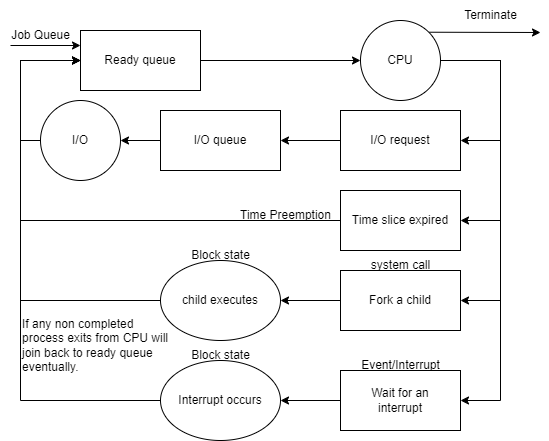

The diagram above was exported from draw.io. Its source (the exported page's mxGraphModel, read from the mxfile embedded in the PNG):
<mxGraphModel dx="657" dy="825" grid="1" gridSize="10" guides="1" tooltips="1" connect="1" arrows="1" fold="1" page="1" pageScale="1" pageWidth="850" pageHeight="1100" math="0" shadow="0">
  <root>
    <mxCell id="0" />
    <mxCell id="1" parent="0" />
    <mxCell id="4" style="edgeStyle=none;html=1;exitX=1;exitY=0.5;exitDx=0;exitDy=0;entryX=0;entryY=0.5;entryDx=0;entryDy=0;" parent="1" source="2" target="3" edge="1">
      <mxGeometry relative="1" as="geometry" />
    </mxCell>
    <mxCell id="2" value="Ready queue" style="rounded=0;whiteSpace=wrap;html=1;" parent="1" vertex="1">
      <mxGeometry x="230" y="160" width="120" height="60" as="geometry" />
    </mxCell>
    <mxCell id="6" style="edgeStyle=none;html=1;exitX=1;exitY=0.5;exitDx=0;exitDy=0;entryX=1;entryY=0.5;entryDx=0;entryDy=0;rounded=0;" parent="1" source="3" target="5" edge="1">
      <mxGeometry relative="1" as="geometry">
        <Array as="points">
          <mxPoint x="650" y="190" />
          <mxPoint x="650" y="270" />
        </Array>
      </mxGeometry>
    </mxCell>
    <mxCell id="13" style="edgeStyle=none;rounded=0;html=1;exitX=1;exitY=0.5;exitDx=0;exitDy=0;entryX=1;entryY=0.5;entryDx=0;entryDy=0;" parent="1" source="3" target="12" edge="1">
      <mxGeometry relative="1" as="geometry">
        <Array as="points">
          <mxPoint x="650" y="190" />
          <mxPoint x="650" y="350" />
        </Array>
      </mxGeometry>
    </mxCell>
    <mxCell id="16" style="edgeStyle=none;rounded=0;html=1;exitX=1;exitY=0.5;exitDx=0;exitDy=0;entryX=1;entryY=0.5;entryDx=0;entryDy=0;" parent="1" source="3" target="15" edge="1">
      <mxGeometry relative="1" as="geometry">
        <Array as="points">
          <mxPoint x="650" y="190" />
          <mxPoint x="650" y="430" />
        </Array>
      </mxGeometry>
    </mxCell>
    <mxCell id="18" style="edgeStyle=none;rounded=0;html=1;exitX=1;exitY=0.5;exitDx=0;exitDy=0;entryX=1;entryY=0.5;entryDx=0;entryDy=0;" parent="1" source="3" target="17" edge="1">
      <mxGeometry relative="1" as="geometry">
        <Array as="points">
          <mxPoint x="650" y="190" />
          <mxPoint x="650" y="530" />
        </Array>
      </mxGeometry>
    </mxCell>
    <mxCell id="27" style="edgeStyle=none;rounded=0;html=1;exitX=1;exitY=0;exitDx=0;exitDy=0;" parent="1" source="3" edge="1">
      <mxGeometry relative="1" as="geometry">
        <mxPoint x="690" y="162" as="targetPoint" />
      </mxGeometry>
    </mxCell>
    <mxCell id="3" value="CPU" style="ellipse;whiteSpace=wrap;html=1;aspect=fixed;" parent="1" vertex="1">
      <mxGeometry x="510" y="150" width="80" height="80" as="geometry" />
    </mxCell>
    <mxCell id="8" style="edgeStyle=none;rounded=0;html=1;exitX=0;exitY=0.5;exitDx=0;exitDy=0;entryX=1;entryY=0.5;entryDx=0;entryDy=0;" parent="1" source="5" target="7" edge="1">
      <mxGeometry relative="1" as="geometry" />
    </mxCell>
    <mxCell id="5" value="I/O request" style="rounded=0;whiteSpace=wrap;html=1;" parent="1" vertex="1">
      <mxGeometry x="490" y="240" width="120" height="60" as="geometry" />
    </mxCell>
    <mxCell id="10" style="edgeStyle=none;rounded=0;html=1;exitX=0;exitY=0.5;exitDx=0;exitDy=0;" parent="1" source="7" target="9" edge="1">
      <mxGeometry relative="1" as="geometry" />
    </mxCell>
    <mxCell id="7" value="I/O queue" style="rounded=0;whiteSpace=wrap;html=1;" parent="1" vertex="1">
      <mxGeometry x="310" y="240" width="120" height="60" as="geometry" />
    </mxCell>
    <mxCell id="11" style="edgeStyle=none;rounded=0;html=1;exitX=0;exitY=0.5;exitDx=0;exitDy=0;entryX=0;entryY=0.5;entryDx=0;entryDy=0;" parent="1" source="9" target="2" edge="1">
      <mxGeometry relative="1" as="geometry">
        <Array as="points">
          <mxPoint x="170" y="270" />
          <mxPoint x="170" y="190" />
        </Array>
      </mxGeometry>
    </mxCell>
    <mxCell id="9" value="I/O" style="ellipse;whiteSpace=wrap;html=1;aspect=fixed;" parent="1" vertex="1">
      <mxGeometry x="190" y="230" width="80" height="80" as="geometry" />
    </mxCell>
    <mxCell id="14" style="edgeStyle=none;rounded=0;html=1;exitX=0;exitY=0.5;exitDx=0;exitDy=0;" parent="1" source="12" edge="1">
      <mxGeometry relative="1" as="geometry">
        <mxPoint x="230" y="190" as="targetPoint" />
        <Array as="points">
          <mxPoint x="170" y="350" />
          <mxPoint x="170" y="190" />
        </Array>
      </mxGeometry>
    </mxCell>
    <mxCell id="12" value="Time slice expired" style="rounded=0;whiteSpace=wrap;html=1;" parent="1" vertex="1">
      <mxGeometry x="490" y="320" width="120" height="60" as="geometry" />
    </mxCell>
    <mxCell id="22" style="edgeStyle=none;rounded=0;html=1;exitX=0;exitY=0.5;exitDx=0;exitDy=0;entryX=1;entryY=0.5;entryDx=0;entryDy=0;" parent="1" source="15" target="19" edge="1">
      <mxGeometry relative="1" as="geometry" />
    </mxCell>
    <mxCell id="15" value="Fork a child" style="rounded=0;whiteSpace=wrap;html=1;" parent="1" vertex="1">
      <mxGeometry x="490" y="400" width="120" height="60" as="geometry" />
    </mxCell>
    <mxCell id="21" style="edgeStyle=none;rounded=0;html=1;exitX=0;exitY=0.5;exitDx=0;exitDy=0;entryX=1;entryY=0.5;entryDx=0;entryDy=0;" parent="1" source="17" target="20" edge="1">
      <mxGeometry relative="1" as="geometry" />
    </mxCell>
    <mxCell id="17" value="Wait for an&lt;br&gt;interrupt" style="rounded=0;whiteSpace=wrap;html=1;" parent="1" vertex="1">
      <mxGeometry x="490" y="500" width="120" height="60" as="geometry" />
    </mxCell>
    <mxCell id="23" style="edgeStyle=none;rounded=0;html=1;exitX=0;exitY=0.5;exitDx=0;exitDy=0;entryX=0;entryY=0.5;entryDx=0;entryDy=0;" parent="1" source="19" target="2" edge="1">
      <mxGeometry relative="1" as="geometry">
        <Array as="points">
          <mxPoint x="170" y="430" />
          <mxPoint x="170" y="190" />
        </Array>
      </mxGeometry>
    </mxCell>
    <mxCell id="19" value="child executes" style="ellipse;whiteSpace=wrap;html=1;" parent="1" vertex="1">
      <mxGeometry x="310" y="390" width="120" height="80" as="geometry" />
    </mxCell>
    <mxCell id="24" style="edgeStyle=none;rounded=0;html=1;exitX=0;exitY=0.5;exitDx=0;exitDy=0;entryX=0;entryY=0.5;entryDx=0;entryDy=0;" parent="1" source="20" target="2" edge="1">
      <mxGeometry relative="1" as="geometry">
        <Array as="points">
          <mxPoint x="170" y="530" />
          <mxPoint x="170" y="190" />
        </Array>
      </mxGeometry>
    </mxCell>
    <mxCell id="20" value="Interrupt occurs" style="ellipse;whiteSpace=wrap;html=1;" parent="1" vertex="1">
      <mxGeometry x="310" y="490" width="120" height="80" as="geometry" />
    </mxCell>
    <mxCell id="25" value="" style="endArrow=classic;html=1;rounded=0;entryX=0;entryY=0.25;entryDx=0;entryDy=0;" parent="1" target="2" edge="1">
      <mxGeometry width="50" height="50" relative="1" as="geometry">
        <mxPoint x="160" y="175" as="sourcePoint" />
        <mxPoint x="230" y="110" as="targetPoint" />
      </mxGeometry>
    </mxCell>
    <mxCell id="26" value="Job Queue" style="text;html=1;align=center;verticalAlign=middle;resizable=0;points=[];autosize=1;strokeColor=none;fillColor=none;" parent="1" vertex="1">
      <mxGeometry x="150" y="150" width="80" height="30" as="geometry" />
    </mxCell>
    <mxCell id="29" value="Terminate" style="text;html=1;align=center;verticalAlign=middle;resizable=0;points=[];autosize=1;strokeColor=none;fillColor=none;" parent="1" vertex="1">
      <mxGeometry x="600" y="130" width="80" height="30" as="geometry" />
    </mxCell>
    <mxCell id="30" value="Block state" style="text;html=1;align=center;verticalAlign=middle;resizable=0;points=[];autosize=1;strokeColor=none;fillColor=none;" parent="1" vertex="1">
      <mxGeometry x="330" y="370" width="80" height="30" as="geometry" />
    </mxCell>
    <mxCell id="31" value="Block state" style="text;html=1;align=center;verticalAlign=middle;resizable=0;points=[];autosize=1;strokeColor=none;fillColor=none;" parent="1" vertex="1">
      <mxGeometry x="330" y="470" width="80" height="30" as="geometry" />
    </mxCell>
    <mxCell id="32" value="Time Preemption" style="text;html=1;align=center;verticalAlign=middle;resizable=0;points=[];autosize=1;strokeColor=none;fillColor=none;" parent="1" vertex="1">
      <mxGeometry x="380" y="330" width="110" height="30" as="geometry" />
    </mxCell>
    <mxCell id="33" value="system call" style="text;html=1;align=center;verticalAlign=middle;resizable=0;points=[];autosize=1;strokeColor=none;fillColor=none;" parent="1" vertex="1">
      <mxGeometry x="510" y="380" width="80" height="30" as="geometry" />
    </mxCell>
    <mxCell id="34" value="Event/Interrupt" style="text;html=1;align=center;verticalAlign=middle;resizable=0;points=[];autosize=1;strokeColor=none;fillColor=none;" parent="1" vertex="1">
      <mxGeometry x="500" y="480" width="100" height="30" as="geometry" />
    </mxCell>
    <mxCell id="35" value="If any non completed &lt;br&gt;process exits from CPU will &lt;br&gt;join back to ready queue&lt;br&gt;eventually." style="text;html=1;align=left;verticalAlign=middle;resizable=0;points=[];autosize=1;strokeColor=none;fillColor=none;" vertex="1" parent="1">
      <mxGeometry x="170" y="440" width="170" height="70" as="geometry" />
    </mxCell>
  </root>
</mxGraphModel>